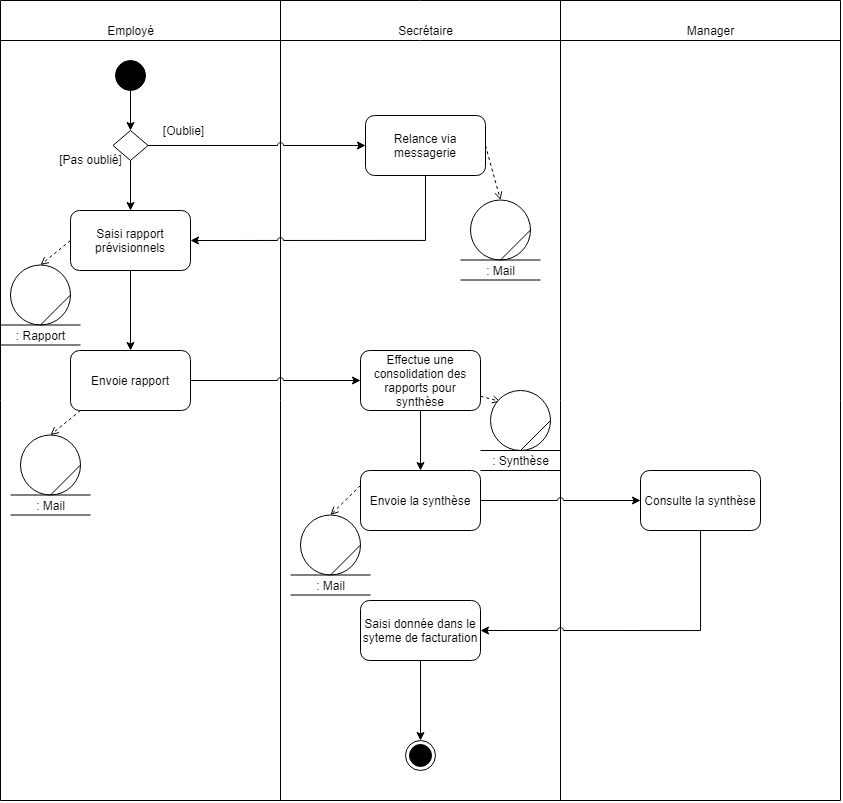

The diagram above was exported from draw.io. Its source (the exported page's mxGraphModel, read from the mxfile embedded in the PNG):
<mxGraphModel dx="1221" dy="587" grid="1" gridSize="10" guides="1" tooltips="1" connect="1" arrows="1" fold="1" page="1" pageScale="1" pageWidth="827" pageHeight="1169" math="0" shadow="0">
  <root>
    <mxCell id="0" />
    <mxCell id="1" parent="0" />
    <mxCell id="dOhQYtcihMamTUtK0G9l-1" value="" style="endArrow=none;html=1;" edge="1" parent="1">
      <mxGeometry width="50" height="50" relative="1" as="geometry">
        <mxPoint y="80" as="sourcePoint" />
        <mxPoint x="840" y="80" as="targetPoint" />
      </mxGeometry>
    </mxCell>
    <mxCell id="dOhQYtcihMamTUtK0G9l-2" value="" style="endArrow=none;html=1;" edge="1" parent="1">
      <mxGeometry width="50" height="50" relative="1" as="geometry">
        <mxPoint x="280" y="840" as="sourcePoint" />
        <mxPoint x="280" y="40" as="targetPoint" />
      </mxGeometry>
    </mxCell>
    <mxCell id="dOhQYtcihMamTUtK0G9l-3" value="" style="endArrow=none;html=1;" edge="1" parent="1">
      <mxGeometry width="50" height="50" relative="1" as="geometry">
        <mxPoint x="560" y="840" as="sourcePoint" />
        <mxPoint x="560" y="40" as="targetPoint" />
      </mxGeometry>
    </mxCell>
    <mxCell id="dOhQYtcihMamTUtK0G9l-4" value="Secrétaire" style="text;html=1;align=center;verticalAlign=middle;resizable=0;points=[];autosize=1;" vertex="1" parent="1">
      <mxGeometry x="390" y="60" width="70" height="20" as="geometry" />
    </mxCell>
    <mxCell id="dOhQYtcihMamTUtK0G9l-5" value="Employé" style="text;html=1;align=center;verticalAlign=middle;resizable=0;points=[];autosize=1;" vertex="1" parent="1">
      <mxGeometry x="100" y="60" width="60" height="20" as="geometry" />
    </mxCell>
    <mxCell id="dOhQYtcihMamTUtK0G9l-6" value="Manager" style="text;html=1;align=center;verticalAlign=middle;resizable=0;points=[];autosize=1;" vertex="1" parent="1">
      <mxGeometry x="680" y="60" width="60" height="20" as="geometry" />
    </mxCell>
    <mxCell id="dOhQYtcihMamTUtK0G9l-41" value="" style="edgeStyle=orthogonalEdgeStyle;rounded=0;jumpStyle=arc;orthogonalLoop=1;jettySize=auto;html=1;entryX=0.5;entryY=0;entryDx=0;entryDy=0;" edge="1" parent="1" source="dOhQYtcihMamTUtK0G9l-8" target="dOhQYtcihMamTUtK0G9l-34">
      <mxGeometry relative="1" as="geometry">
        <mxPoint x="132.5" y="159" as="targetPoint" />
      </mxGeometry>
    </mxCell>
    <mxCell id="dOhQYtcihMamTUtK0G9l-8" value="" style="ellipse;whiteSpace=wrap;html=1;aspect=fixed;fillColor=#000000;" vertex="1" parent="1">
      <mxGeometry x="115" y="100" width="30" height="30" as="geometry" />
    </mxCell>
    <mxCell id="dOhQYtcihMamTUtK0G9l-21" value="" style="edgeStyle=orthogonalEdgeStyle;rounded=0;jumpStyle=arc;orthogonalLoop=1;jettySize=auto;html=1;entryX=1;entryY=0.5;entryDx=0;entryDy=0;" edge="1" parent="1" source="dOhQYtcihMamTUtK0G9l-16" target="dOhQYtcihMamTUtK0G9l-28">
      <mxGeometry relative="1" as="geometry">
        <Array as="points">
          <mxPoint x="425" y="280" />
        </Array>
      </mxGeometry>
    </mxCell>
    <mxCell id="dOhQYtcihMamTUtK0G9l-16" value="Relance via messagerie" style="rounded=1;whiteSpace=wrap;html=1;fillColor=#FFFFFF;" vertex="1" parent="1">
      <mxGeometry x="365" y="155" width="120" height="60" as="geometry" />
    </mxCell>
    <mxCell id="dOhQYtcihMamTUtK0G9l-48" value="" style="edgeStyle=orthogonalEdgeStyle;rounded=0;jumpStyle=arc;orthogonalLoop=1;jettySize=auto;html=1;" edge="1" parent="1" source="dOhQYtcihMamTUtK0G9l-28" target="dOhQYtcihMamTUtK0G9l-47">
      <mxGeometry relative="1" as="geometry" />
    </mxCell>
    <mxCell id="dOhQYtcihMamTUtK0G9l-28" value="Saisi rapport prévisionnels" style="rounded=1;whiteSpace=wrap;html=1;fillColor=#FFFFFF;" vertex="1" parent="1">
      <mxGeometry x="70" y="250" width="120" height="60" as="geometry" />
    </mxCell>
    <mxCell id="dOhQYtcihMamTUtK0G9l-50" value="" style="edgeStyle=orthogonalEdgeStyle;rounded=0;jumpStyle=arc;orthogonalLoop=1;jettySize=auto;html=1;entryX=0;entryY=0.5;entryDx=0;entryDy=0;exitX=1;exitY=0.5;exitDx=0;exitDy=0;" edge="1" parent="1" source="dOhQYtcihMamTUtK0G9l-47" target="dOhQYtcihMamTUtK0G9l-51">
      <mxGeometry relative="1" as="geometry">
        <mxPoint x="365" y="420" as="targetPoint" />
        <Array as="points" />
      </mxGeometry>
    </mxCell>
    <mxCell id="dOhQYtcihMamTUtK0G9l-47" value="Envoie rapport" style="rounded=1;whiteSpace=wrap;html=1;fillColor=#FFFFFF;" vertex="1" parent="1">
      <mxGeometry x="70" y="390" width="120" height="60" as="geometry" />
    </mxCell>
    <mxCell id="dOhQYtcihMamTUtK0G9l-54" value="" style="edgeStyle=orthogonalEdgeStyle;rounded=0;jumpStyle=arc;orthogonalLoop=1;jettySize=auto;html=1;" edge="1" parent="1" source="dOhQYtcihMamTUtK0G9l-51" target="dOhQYtcihMamTUtK0G9l-53">
      <mxGeometry relative="1" as="geometry" />
    </mxCell>
    <mxCell id="dOhQYtcihMamTUtK0G9l-51" value="Effectue une consolidation des rapports pour synthèse" style="rounded=1;whiteSpace=wrap;html=1;fillColor=#FFFFFF;" vertex="1" parent="1">
      <mxGeometry x="360" y="390" width="120" height="60" as="geometry" />
    </mxCell>
    <mxCell id="dOhQYtcihMamTUtK0G9l-75" value="" style="edgeStyle=orthogonalEdgeStyle;rounded=0;jumpStyle=arc;orthogonalLoop=1;jettySize=auto;html=1;entryX=0;entryY=0.5;entryDx=0;entryDy=0;" edge="1" parent="1" source="dOhQYtcihMamTUtK0G9l-53" target="dOhQYtcihMamTUtK0G9l-57">
      <mxGeometry relative="1" as="geometry">
        <mxPoint x="565" y="540" as="targetPoint" />
      </mxGeometry>
    </mxCell>
    <mxCell id="dOhQYtcihMamTUtK0G9l-53" value="Envoie la synthèse" style="rounded=1;whiteSpace=wrap;html=1;fillColor=#FFFFFF;" vertex="1" parent="1">
      <mxGeometry x="360" y="510" width="120" height="60" as="geometry" />
    </mxCell>
    <mxCell id="dOhQYtcihMamTUtK0G9l-90" style="edgeStyle=orthogonalEdgeStyle;rounded=0;jumpStyle=arc;orthogonalLoop=1;jettySize=auto;html=1;entryX=1;entryY=0.5;entryDx=0;entryDy=0;" edge="1" parent="1" source="dOhQYtcihMamTUtK0G9l-57" target="dOhQYtcihMamTUtK0G9l-82">
      <mxGeometry relative="1" as="geometry">
        <Array as="points">
          <mxPoint x="700" y="670" />
        </Array>
      </mxGeometry>
    </mxCell>
    <mxCell id="dOhQYtcihMamTUtK0G9l-57" value="Consulte la synthèse" style="rounded=1;whiteSpace=wrap;html=1;fillColor=#FFFFFF;" vertex="1" parent="1">
      <mxGeometry x="640" y="510" width="120" height="60" as="geometry" />
    </mxCell>
    <mxCell id="dOhQYtcihMamTUtK0G9l-37" value="" style="edgeStyle=orthogonalEdgeStyle;rounded=0;jumpStyle=arc;orthogonalLoop=1;jettySize=auto;html=1;" edge="1" parent="1" source="dOhQYtcihMamTUtK0G9l-34" target="dOhQYtcihMamTUtK0G9l-28">
      <mxGeometry relative="1" as="geometry" />
    </mxCell>
    <mxCell id="dOhQYtcihMamTUtK0G9l-46" value="" style="edgeStyle=orthogonalEdgeStyle;rounded=0;jumpStyle=arc;orthogonalLoop=1;jettySize=auto;html=1;entryX=0;entryY=0.5;entryDx=0;entryDy=0;" edge="1" parent="1" source="dOhQYtcihMamTUtK0G9l-34" target="dOhQYtcihMamTUtK0G9l-16">
      <mxGeometry relative="1" as="geometry">
        <mxPoint x="300" y="185" as="targetPoint" />
      </mxGeometry>
    </mxCell>
    <mxCell id="dOhQYtcihMamTUtK0G9l-34" value="" style="rhombus;whiteSpace=wrap;html=1;fillColor=#FFFFFF;" vertex="1" parent="1">
      <mxGeometry x="112.5" y="170" width="35" height="30" as="geometry" />
    </mxCell>
    <mxCell id="dOhQYtcihMamTUtK0G9l-42" value="[Oublie]" style="text;html=1;align=center;verticalAlign=middle;resizable=0;points=[];autosize=1;" vertex="1" parent="1">
      <mxGeometry x="152.5" y="160" width="60" height="20" as="geometry" />
    </mxCell>
    <mxCell id="dOhQYtcihMamTUtK0G9l-43" value="[Pas oublié]" style="text;html=1;align=center;verticalAlign=middle;resizable=0;points=[];autosize=1;" vertex="1" parent="1">
      <mxGeometry x="50" y="189" width="80" height="20" as="geometry" />
    </mxCell>
    <mxCell id="dOhQYtcihMamTUtK0G9l-97" value="" style="edgeStyle=orthogonalEdgeStyle;rounded=0;jumpStyle=arc;orthogonalLoop=1;jettySize=auto;html=1;" edge="1" parent="1" source="dOhQYtcihMamTUtK0G9l-82" target="dOhQYtcihMamTUtK0G9l-85">
      <mxGeometry relative="1" as="geometry" />
    </mxCell>
    <mxCell id="dOhQYtcihMamTUtK0G9l-82" value="Saisi donnée dans le syteme de facturation" style="rounded=1;whiteSpace=wrap;html=1;fillColor=#FFFFFF;" vertex="1" parent="1">
      <mxGeometry x="360" y="640" width="120" height="60" as="geometry" />
    </mxCell>
    <mxCell id="dOhQYtcihMamTUtK0G9l-85" value="" style="ellipse;html=1;shape=endState;fillColor=#000000;strokeColor=#000000;" vertex="1" parent="1">
      <mxGeometry x="405" y="780" width="30" height="30" as="geometry" />
    </mxCell>
    <mxCell id="dOhQYtcihMamTUtK0G9l-98" value="" style="endArrow=none;html=1;" edge="1" parent="1">
      <mxGeometry width="50" height="50" relative="1" as="geometry">
        <mxPoint y="839.9999999999999" as="sourcePoint" />
        <mxPoint x="840" y="839.9999999999999" as="targetPoint" />
      </mxGeometry>
    </mxCell>
    <mxCell id="dOhQYtcihMamTUtK0G9l-99" value="" style="endArrow=none;html=1;" edge="1" parent="1">
      <mxGeometry width="50" height="50" relative="1" as="geometry">
        <mxPoint x="840" y="840" as="sourcePoint" />
        <mxPoint x="840" y="40" as="targetPoint" />
      </mxGeometry>
    </mxCell>
    <mxCell id="dOhQYtcihMamTUtK0G9l-100" value="" style="endArrow=none;html=1;" edge="1" parent="1">
      <mxGeometry width="50" height="50" relative="1" as="geometry">
        <mxPoint y="840" as="sourcePoint" />
        <mxPoint y="40" as="targetPoint" />
      </mxGeometry>
    </mxCell>
    <mxCell id="dOhQYtcihMamTUtK0G9l-101" value="" style="endArrow=none;html=1;" edge="1" parent="1">
      <mxGeometry width="50" height="50" relative="1" as="geometry">
        <mxPoint y="40" as="sourcePoint" />
        <mxPoint x="840" y="40" as="targetPoint" />
      </mxGeometry>
    </mxCell>
    <mxCell id="dOhQYtcihMamTUtK0G9l-107" value="" style="ellipse;whiteSpace=wrap;html=1;aspect=fixed;strokeColor=#000000;fillColor=#FFFFFF;" vertex="1" parent="1">
      <mxGeometry x="470" y="239.5" width="60" height="60" as="geometry" />
    </mxCell>
    <mxCell id="dOhQYtcihMamTUtK0G9l-108" value="" style="endArrow=none;html=1;entryX=1;entryY=0.5;entryDx=0;entryDy=0;exitX=0.5;exitY=1;exitDx=0;exitDy=0;" edge="1" parent="1" source="dOhQYtcihMamTUtK0G9l-107" target="dOhQYtcihMamTUtK0G9l-107">
      <mxGeometry width="50" height="50" relative="1" as="geometry">
        <mxPoint x="460" y="369.5" as="sourcePoint" />
        <mxPoint x="510" y="319.5" as="targetPoint" />
      </mxGeometry>
    </mxCell>
    <mxCell id="dOhQYtcihMamTUtK0G9l-109" value=": Mail" style="text;html=1;align=center;verticalAlign=middle;resizable=0;points=[];autosize=1;" vertex="1" parent="1">
      <mxGeometry x="480" y="299.5" width="40" height="20" as="geometry" />
    </mxCell>
    <mxCell id="dOhQYtcihMamTUtK0G9l-110" value="" style="endArrow=none;html=1;" edge="1" parent="1">
      <mxGeometry width="50" height="50" relative="1" as="geometry">
        <mxPoint x="460" y="299.5" as="sourcePoint" />
        <mxPoint x="540" y="299.5" as="targetPoint" />
      </mxGeometry>
    </mxCell>
    <mxCell id="dOhQYtcihMamTUtK0G9l-111" value="" style="endArrow=none;html=1;" edge="1" parent="1">
      <mxGeometry width="50" height="50" relative="1" as="geometry">
        <mxPoint x="460" y="319.5" as="sourcePoint" />
        <mxPoint x="540" y="319.5" as="targetPoint" />
      </mxGeometry>
    </mxCell>
    <mxCell id="dOhQYtcihMamTUtK0G9l-114" value="" style="endArrow=open;dashed=1;html=1;endFill=0;entryX=0.5;entryY=0;entryDx=0;entryDy=0;exitX=1;exitY=0.5;exitDx=0;exitDy=0;" edge="1" parent="1" source="dOhQYtcihMamTUtK0G9l-16" target="dOhQYtcihMamTUtK0G9l-107">
      <mxGeometry width="50" height="50" relative="1" as="geometry">
        <mxPoint x="390" y="349.5" as="sourcePoint" />
        <mxPoint x="440" y="299.5" as="targetPoint" />
      </mxGeometry>
    </mxCell>
    <mxCell id="dOhQYtcihMamTUtK0G9l-115" value="" style="ellipse;whiteSpace=wrap;html=1;aspect=fixed;strokeColor=#000000;fillColor=#FFFFFF;" vertex="1" parent="1">
      <mxGeometry x="10" y="304.5" width="60" height="60" as="geometry" />
    </mxCell>
    <mxCell id="dOhQYtcihMamTUtK0G9l-116" value="" style="endArrow=none;html=1;entryX=1;entryY=0.5;entryDx=0;entryDy=0;exitX=0.5;exitY=1;exitDx=0;exitDy=0;" edge="1" parent="1" source="dOhQYtcihMamTUtK0G9l-115" target="dOhQYtcihMamTUtK0G9l-115">
      <mxGeometry width="50" height="50" relative="1" as="geometry">
        <mxPoint y="434.5" as="sourcePoint" />
        <mxPoint x="50" y="384.5" as="targetPoint" />
      </mxGeometry>
    </mxCell>
    <mxCell id="dOhQYtcihMamTUtK0G9l-117" value=": Rapport" style="text;html=1;align=center;verticalAlign=middle;resizable=0;points=[];autosize=1;" vertex="1" parent="1">
      <mxGeometry x="5" y="364.5" width="70" height="20" as="geometry" />
    </mxCell>
    <mxCell id="dOhQYtcihMamTUtK0G9l-118" value="" style="endArrow=none;html=1;" edge="1" parent="1">
      <mxGeometry width="50" height="50" relative="1" as="geometry">
        <mxPoint y="364.5" as="sourcePoint" />
        <mxPoint x="80" y="364.5" as="targetPoint" />
      </mxGeometry>
    </mxCell>
    <mxCell id="dOhQYtcihMamTUtK0G9l-119" value="" style="endArrow=none;html=1;" edge="1" parent="1">
      <mxGeometry width="50" height="50" relative="1" as="geometry">
        <mxPoint y="384.5" as="sourcePoint" />
        <mxPoint x="80" y="384.5" as="targetPoint" />
      </mxGeometry>
    </mxCell>
    <mxCell id="dOhQYtcihMamTUtK0G9l-121" value="" style="endArrow=open;dashed=1;html=1;endFill=0;entryX=0.5;entryY=0;entryDx=0;entryDy=0;exitX=0;exitY=0.5;exitDx=0;exitDy=0;" edge="1" parent="1" source="dOhQYtcihMamTUtK0G9l-28" target="dOhQYtcihMamTUtK0G9l-115">
      <mxGeometry width="50" height="50" relative="1" as="geometry">
        <mxPoint x="495" y="195" as="sourcePoint" />
        <mxPoint x="510" y="249.5" as="targetPoint" />
      </mxGeometry>
    </mxCell>
    <mxCell id="dOhQYtcihMamTUtK0G9l-123" value="" style="ellipse;whiteSpace=wrap;html=1;aspect=fixed;strokeColor=#000000;fillColor=#FFFFFF;" vertex="1" parent="1">
      <mxGeometry x="20" y="474.5" width="60" height="60" as="geometry" />
    </mxCell>
    <mxCell id="dOhQYtcihMamTUtK0G9l-124" value="" style="endArrow=none;html=1;entryX=1;entryY=0.5;entryDx=0;entryDy=0;exitX=0.5;exitY=1;exitDx=0;exitDy=0;" edge="1" parent="1" source="dOhQYtcihMamTUtK0G9l-123" target="dOhQYtcihMamTUtK0G9l-123">
      <mxGeometry width="50" height="50" relative="1" as="geometry">
        <mxPoint x="10" y="604.5" as="sourcePoint" />
        <mxPoint x="60" y="554.5" as="targetPoint" />
      </mxGeometry>
    </mxCell>
    <mxCell id="dOhQYtcihMamTUtK0G9l-125" value=": Mail" style="text;html=1;align=center;verticalAlign=middle;resizable=0;points=[];autosize=1;" vertex="1" parent="1">
      <mxGeometry x="30" y="534.5" width="40" height="20" as="geometry" />
    </mxCell>
    <mxCell id="dOhQYtcihMamTUtK0G9l-126" value="" style="endArrow=none;html=1;" edge="1" parent="1">
      <mxGeometry width="50" height="50" relative="1" as="geometry">
        <mxPoint x="10" y="534.5" as="sourcePoint" />
        <mxPoint x="90" y="534.5" as="targetPoint" />
      </mxGeometry>
    </mxCell>
    <mxCell id="dOhQYtcihMamTUtK0G9l-127" value="" style="endArrow=none;html=1;" edge="1" parent="1">
      <mxGeometry width="50" height="50" relative="1" as="geometry">
        <mxPoint x="10" y="554.5" as="sourcePoint" />
        <mxPoint x="90" y="554.5" as="targetPoint" />
      </mxGeometry>
    </mxCell>
    <mxCell id="dOhQYtcihMamTUtK0G9l-128" value="" style="endArrow=open;dashed=1;html=1;endFill=0;entryX=0.5;entryY=0;entryDx=0;entryDy=0;exitX=0;exitY=0.5;exitDx=0;exitDy=0;" edge="1" parent="1" target="dOhQYtcihMamTUtK0G9l-123">
      <mxGeometry width="50" height="50" relative="1" as="geometry">
        <mxPoint x="80" y="450" as="sourcePoint" />
        <mxPoint x="520" y="419.5" as="targetPoint" />
      </mxGeometry>
    </mxCell>
    <mxCell id="dOhQYtcihMamTUtK0G9l-129" value="" style="ellipse;whiteSpace=wrap;html=1;aspect=fixed;strokeColor=#000000;fillColor=#FFFFFF;" vertex="1" parent="1">
      <mxGeometry x="300" y="554.5" width="60" height="60" as="geometry" />
    </mxCell>
    <mxCell id="dOhQYtcihMamTUtK0G9l-130" value="" style="endArrow=none;html=1;entryX=1;entryY=0.5;entryDx=0;entryDy=0;exitX=0.5;exitY=1;exitDx=0;exitDy=0;" edge="1" parent="1" source="dOhQYtcihMamTUtK0G9l-129" target="dOhQYtcihMamTUtK0G9l-129">
      <mxGeometry width="50" height="50" relative="1" as="geometry">
        <mxPoint x="290" y="684.5" as="sourcePoint" />
        <mxPoint x="340" y="634.5" as="targetPoint" />
      </mxGeometry>
    </mxCell>
    <mxCell id="dOhQYtcihMamTUtK0G9l-131" value=": Mail" style="text;html=1;align=center;verticalAlign=middle;resizable=0;points=[];autosize=1;" vertex="1" parent="1">
      <mxGeometry x="310" y="614.5" width="40" height="20" as="geometry" />
    </mxCell>
    <mxCell id="dOhQYtcihMamTUtK0G9l-132" value="" style="endArrow=none;html=1;" edge="1" parent="1">
      <mxGeometry width="50" height="50" relative="1" as="geometry">
        <mxPoint x="290" y="614.5" as="sourcePoint" />
        <mxPoint x="370" y="614.5" as="targetPoint" />
      </mxGeometry>
    </mxCell>
    <mxCell id="dOhQYtcihMamTUtK0G9l-133" value="" style="endArrow=none;html=1;" edge="1" parent="1">
      <mxGeometry width="50" height="50" relative="1" as="geometry">
        <mxPoint x="290" y="634.5" as="sourcePoint" />
        <mxPoint x="370" y="634.5" as="targetPoint" />
      </mxGeometry>
    </mxCell>
    <mxCell id="dOhQYtcihMamTUtK0G9l-135" value="" style="endArrow=open;dashed=1;html=1;endFill=0;entryX=0.5;entryY=0;entryDx=0;entryDy=0;exitX=0;exitY=0.25;exitDx=0;exitDy=0;" edge="1" parent="1" source="dOhQYtcihMamTUtK0G9l-53" target="dOhQYtcihMamTUtK0G9l-129">
      <mxGeometry width="50" height="50" relative="1" as="geometry">
        <mxPoint x="350" y="510" as="sourcePoint" />
        <mxPoint x="320" y="534.5" as="targetPoint" />
      </mxGeometry>
    </mxCell>
    <mxCell id="dOhQYtcihMamTUtK0G9l-136" value="" style="endArrow=open;dashed=1;html=1;endFill=0;" edge="1" parent="1" source="dOhQYtcihMamTUtK0G9l-51">
      <mxGeometry width="50" height="50" relative="1" as="geometry">
        <mxPoint x="550" y="420" as="sourcePoint" />
        <mxPoint x="500" y="441" as="targetPoint" />
      </mxGeometry>
    </mxCell>
    <mxCell id="dOhQYtcihMamTUtK0G9l-137" value="" style="ellipse;whiteSpace=wrap;html=1;aspect=fixed;strokeColor=#000000;fillColor=#FFFFFF;" vertex="1" parent="1">
      <mxGeometry x="490" y="430" width="60" height="60" as="geometry" />
    </mxCell>
    <mxCell id="dOhQYtcihMamTUtK0G9l-138" value="" style="endArrow=none;html=1;entryX=1;entryY=0.5;entryDx=0;entryDy=0;exitX=0.5;exitY=1;exitDx=0;exitDy=0;" edge="1" parent="1" source="dOhQYtcihMamTUtK0G9l-137" target="dOhQYtcihMamTUtK0G9l-137">
      <mxGeometry width="50" height="50" relative="1" as="geometry">
        <mxPoint x="480" y="560" as="sourcePoint" />
        <mxPoint x="530" y="510" as="targetPoint" />
      </mxGeometry>
    </mxCell>
    <mxCell id="dOhQYtcihMamTUtK0G9l-139" value=": Synthèse" style="text;html=1;align=center;verticalAlign=middle;resizable=0;points=[];autosize=1;" vertex="1" parent="1">
      <mxGeometry x="485" y="490" width="70" height="20" as="geometry" />
    </mxCell>
    <mxCell id="dOhQYtcihMamTUtK0G9l-140" value="" style="endArrow=none;html=1;" edge="1" parent="1">
      <mxGeometry width="50" height="50" relative="1" as="geometry">
        <mxPoint x="480.0000000000001" y="490.0000000000001" as="sourcePoint" />
        <mxPoint x="560" y="490.0000000000001" as="targetPoint" />
      </mxGeometry>
    </mxCell>
    <mxCell id="dOhQYtcihMamTUtK0G9l-141" value="" style="endArrow=none;html=1;" edge="1" parent="1">
      <mxGeometry width="50" height="50" relative="1" as="geometry">
        <mxPoint x="480.0000000000001" y="510.0000000000001" as="sourcePoint" />
        <mxPoint x="560" y="510.0000000000001" as="targetPoint" />
      </mxGeometry>
    </mxCell>
  </root>
</mxGraphModel>